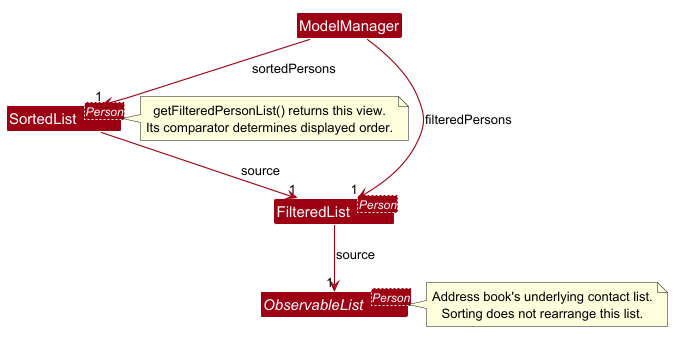

The diagram above was rendered by PlantUML. Its source (embedded in the PNG):
@startuml
!include style.puml
!pragma layout smetana
skinparam arrowThickness 1.1
skinparam arrowColor MODEL_COLOR
skinparam classBackgroundColor MODEL_COLOR
skinparam ArrowFontStyle plain

class ModelManager
class "SortedList<Person>" as SortedPersons
class "FilteredList<Person>" as FilteredPersons
interface "ObservableList<Person>" as SourcePersons

ModelManager --> "1" SortedPersons : sortedPersons
ModelManager --> "1" FilteredPersons : filteredPersons
SortedPersons -down-> "1" FilteredPersons : source
FilteredPersons -down-> "1" SourcePersons : source

note right of SortedPersons
  getFilteredPersonList() returns this view.
  Its comparator determines displayed order.
end note

note right of SourcePersons
  Address book's underlying contact list.
  Sorting does not rearrange this list.
end note
@enduml